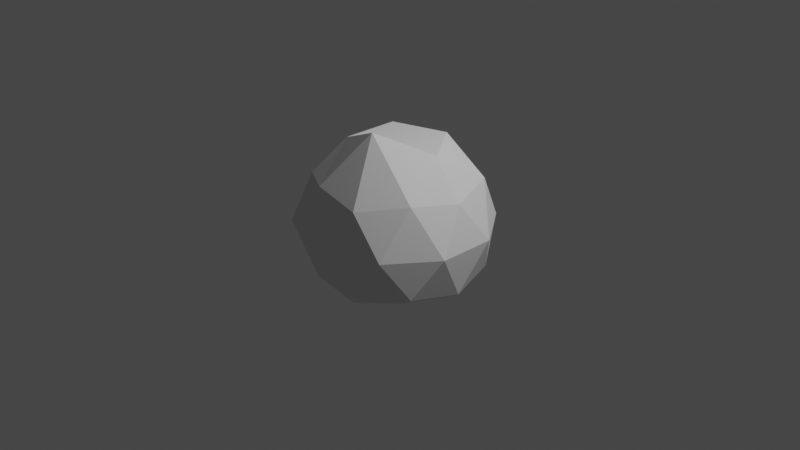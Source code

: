# Source: Portal.blend  (saved by Blender 2.90.8; exported with 4.5.12 LTS)
import bpy
from mathutils import Matrix  # noqa: F401  (used for matrix-valued properties, if any)

bpy.ops.wm.read_factory_settings(use_empty=True)
scene = bpy.context.scene
scene.name = 'Scene'

# ---- collections
col_collection = bpy.data.collections.new('Collection'); scene.collection.children.link(col_collection)

# ---- world
world_world = bpy.data.worlds.new('World'); scene.world = world_world
world_world.use_nodes = True; world_world.node_tree.nodes.clear()
_N = world_world.node_tree.nodes; _L = world_world.node_tree.links
n0 = _N.new('ShaderNodeOutputWorld'); n0.name = 'World Output'; n0.location = (300, 300)
n1 = _N.new('ShaderNodeBackground'); n1.name = 'Background'; n1.location = (10, 300)
n1.inputs[0].default_value = (0.05088, 0.05088, 0.05088, 1.0)
_L.new(n1.outputs[0], n0.inputs[0])
n0.is_active_output = True
world_world.color = (0.05088, 0.05088, 0.05088)
world_world.use_sun_shadow = False
world_world.sun_shadow_jitter_overblur = 0.0

# ---- cameras
cam_camera = bpy.data.cameras.new('Camera')
cam_camera.clip_end = 100.0
cam_camera.ortho_scale = 7.314

# ---- lights
light_light = bpy.data.lights.new('Light', 'POINT')
light_light.transmission_factor = 0.0
light_light.energy = 1000.0
light_light.shadow_soft_size = 0.1
light_light.shadow_maximum_resolution = 0.006
light_light.use_absolute_resolution = True

# ---- meshes
me_icosphere = bpy.data.meshes.new('Icosphere')
me_icosphere.from_pydata([(0.0, 0.0, -1.0), (0.7236, -0.5257, -0.4472), (-0.2764, -0.8506, -0.4472), (-0.8944, 0.0, -0.4472), (-0.2764, 0.8506, -0.4472), (0.7236, 0.5257, -0.4472), (0.2764, -0.8506, 0.4472), (-0.7236, -0.5257, 0.4472), (-0.7236, 0.5257, 0.5879), (0.2764, 0.6989, 0.4472), (0.8313, 0.0, 0.4472), (0.0, 0.0, 0.8528), (-0.1625, -0.5, -0.8507), (0.4253, -0.309, -0.6013), (0.2629, -0.809, -0.5257), (0.8506, 0.0, -0.5257), (0.4253, 0.309, -0.8507), (-0.5257, 0.0, -0.8507), (-0.6882, -0.5, -0.5257), (-0.1625, 0.5, -0.8507), (-0.6882, 0.5, -0.5257), (0.2629, 0.809, -0.5257), (0.9511, -0.309, 0.0), (0.9511, 0.309, 0.0), (0.0, -0.8675, 0.0), (0.5878, -0.809, 0.0), (-1.127, -0.309, 0.0), (-0.723, -0.809, 0.0), (-0.5878, 0.809, 0.0), (-0.9511, 0.309, 0.0), (0.5878, 0.809, 0.0), (0.0, 1.0, 0.0), (0.6882, -0.5, 0.5257), (-0.2629, -0.809, 0.5257), (-0.8506, 0.0, 0.5257), (-0.2629, 0.809, 0.5257), (0.6882, 0.5, 0.5257), (0.1625, -0.5, 1.118), (0.5257, 0.0, 0.8507), (-0.4253, -0.309, 0.8507), (-0.4253, 0.309, 0.8507), (0.1625, 0.5, 0.8507)], [], [(0, 13, 12), (1, 13, 15), (0, 12, 17), (0, 17, 19), (0, 19, 16), (1, 15, 22), (2, 14, 24), (3, 18, 26), (4, 20, 28), (5, 21, 30), (1, 22, 25), (2, 24, 27), (3, 26, 29), (4, 28, 31), (5, 30, 23), (6, 32, 37), (7, 33, 39), (8, 34, 40), (9, 35, 41), (10, 36, 38), (38, 41, 11), (38, 36, 41), (36, 9, 41), (41, 40, 11), (41, 35, 40), (35, 8, 40), (40, 39, 11), (40, 34, 39), (34, 7, 39), (39, 37, 11), (39, 33, 37), (33, 6, 37), (37, 38, 11), (37, 32, 38), (32, 10, 38), (23, 36, 10), (23, 30, 36), (30, 9, 36), (31, 35, 9), (31, 28, 35), (28, 8, 35), (29, 34, 8), (29, 26, 34), (26, 7, 34), (27, 33, 7), (27, 24, 33), (24, 6, 33), (25, 32, 6), (25, 22, 32), (22, 10, 32), (30, 31, 9), (30, 21, 31), (21, 4, 31), (28, 29, 8), (28, 20, 29), (20, 3, 29), (26, 27, 7), (26, 18, 27), (18, 2, 27), (24, 25, 6), (24, 14, 25), (14, 1, 25), (22, 23, 10), (22, 15, 23), (15, 5, 23), (16, 21, 5), (16, 19, 21), (19, 4, 21), (19, 20, 4), (19, 17, 20), (17, 3, 20), (17, 18, 3), (17, 12, 18), (12, 2, 18), (15, 16, 5), (15, 13, 16), (13, 0, 16), (12, 14, 2), (12, 13, 14), (13, 1, 14)])
_uv = me_icosphere.uv_layers.new(name='UVMap')
_uv.uv.foreach_set('vector', [0.8182, 0.0, 0.7727, 0.07873, 0.8636, 0.07873, 0.7273, 0.1575, 0.6818, 0.07873, 0.6364, 0.1575, 0.09091, 0.0, 0.04545, 0.07873, 0.1364, 0.07873, 0.2727, 0.0, 0.2273, 0.07873, 0.3182, 0.07873, 0.4545, 0.0, 0.4091, 0.07873, 0.5, 0.07873, 0.7273, 0.1575, 0.6364, 0.1575, 0.6818, 0.2362, 0.9091, 0.1575, 0.8182, 0.1575, 0.8636, 0.2362, 0.1818, 0.1575, 0.09091, 0.1575, 0.1364, 0.2362, 0.3636, 0.1575, 0.2727, 0.1575, 0.3182, 0.2362, 0.5455, 0.1575, 0.4545, 0.1575, 0.5, 0.2362, 0.7273, 0.1575, 0.6818, 0.2362, 0.7727, 0.2362, 0.9091, 0.1575, 0.8636, 0.2362, 0.9545, 0.2362, 0.1818, 0.1575, 0.1364, 0.2362, 0.2273, 0.2362, 0.3636, 0.1575, 0.3182, 0.2362, 0.4091, 0.2362, 0.5455, 0.1575, 0.5, 0.2362, 0.5909, 0.2362, 0.8182, 0.3149, 0.7273, 0.3149, 0.7727, 0.3937, 1.0, 0.3149, 0.9091, 0.3149, 0.9545, 0.3937, 0.2727, 0.3149, 0.1818, 0.3149, 0.2273, 0.3937, 0.4545, 0.3149, 0.3636, 0.3149, 0.4091, 0.3937, 0.6364, 0.3149, 0.5455, 0.3149, 0.5909, 0.3937, 0.5909, 0.3937, 0.5, 0.3937, 0.5455, 0.4724, 0.5909, 0.3937, 0.5455, 0.3149, 0.5, 0.3937, 0.5455, 0.3149, 0.4545, 0.3149, 0.5, 0.3937, 0.4091, 0.3937, 0.3182, 0.3937, 0.3636, 0.4724, 0.4091, 0.3937, 0.3636, 0.3149, 0.3182, 0.3937, 0.3636, 0.3149, 0.2727, 0.3149, 0.3182, 0.3937, 0.2273, 0.3937, 0.1364, 0.3937, 0.1818, 0.4724, 0.2273, 0.3937, 0.1818, 0.3149, 0.1364, 0.3937, 0.1818, 0.3149, 0.09091, 0.3149, 0.1364, 0.3937, 0.9545, 0.3937, 0.8636, 0.3937, 0.9091, 0.4724, 0.9545, 0.3937, 0.9091, 0.3149, 0.8636, 0.3937, 0.9091, 0.3149, 0.8182, 0.3149, 0.8636, 0.3937, 0.7727, 0.3937, 0.6818, 0.3937, 0.7273, 0.4724, 0.7727, 0.3937, 0.7273, 0.3149, 0.6818, 0.3937, 0.7273, 0.3149, 0.6364, 0.3149, 0.6818, 0.3937, 0.5909, 0.2362, 0.5455, 0.3149, 0.6364, 0.3149, 0.5909, 0.2362, 0.5, 0.2362, 0.5455, 0.3149, 0.5, 0.2362, 0.4545, 0.3149, 0.5455, 0.3149, 0.4091, 0.2362, 0.3636, 0.3149, 0.4545, 0.3149, 0.4091, 0.2362, 0.3182, 0.2362, 0.3636, 0.3149, 0.3182, 0.2362, 0.2727, 0.3149, 0.3636, 0.3149, 0.2273, 0.2362, 0.1818, 0.3149, 0.2727, 0.3149, 0.2273, 0.2362, 0.1364, 0.2362, 0.1818, 0.3149, 0.1364, 0.2362, 0.09091, 0.3149, 0.1818, 0.3149, 0.9545, 0.2362, 0.9091, 0.3149, 1.0, 0.3149, 0.9545, 0.2362, 0.8636, 0.2362, 0.9091, 0.3149, 0.8636, 0.2362, 0.8182, 0.3149, 0.9091, 0.3149, 0.7727, 0.2362, 0.7273, 0.3149, 0.8182, 0.3149, 0.7727, 0.2362, 0.6818, 0.2362, 0.7273, 0.3149, 0.6818, 0.2362, 0.6364, 0.3149, 0.7273, 0.3149, 0.5, 0.2362, 0.4091, 0.2362, 0.4545, 0.3149, 0.5, 0.2362, 0.4545, 0.1575, 0.4091, 0.2362, 0.4545, 0.1575, 0.3636, 0.1575, 0.4091, 0.2362, 0.3182, 0.2362, 0.2273, 0.2362, 0.2727, 0.3149, 0.3182, 0.2362, 0.2727, 0.1575, 0.2273, 0.2362, 0.2727, 0.1575, 0.1818, 0.1575, 0.2273, 0.2362, 0.1364, 0.2362, 0.04545, 0.2362, 0.09091, 0.3149, 0.1364, 0.2362, 0.09091, 0.1575, 0.04545, 0.2362, 0.09091, 0.1575, 0.0, 0.1575, 0.04545, 0.2362, 0.8636, 0.2362, 0.7727, 0.2362, 0.8182, 0.3149, 0.8636, 0.2362, 0.8182, 0.1575, 0.7727, 0.2362, 0.8182, 0.1575, 0.7273, 0.1575, 0.7727, 0.2362, 0.6818, 0.2362, 0.5909, 0.2362, 0.6364, 0.3149, 0.6818, 0.2362, 0.6364, 0.1575, 0.5909, 0.2362, 0.6364, 0.1575, 0.5455, 0.1575, 0.5909, 0.2362, 0.5, 0.07873, 0.4545, 0.1575, 0.5455, 0.1575, 0.5, 0.07873, 0.4091, 0.07873, 0.4545, 0.1575, 0.4091, 0.07873, 0.3636, 0.1575, 0.4545, 0.1575, 0.3182, 0.07873, 0.2727, 0.1575, 0.3636, 0.1575, 0.3182, 0.07873, 0.2273, 0.07873, 0.2727, 0.1575, 0.2273, 0.07873, 0.1818, 0.1575, 0.2727, 0.1575, 0.1364, 0.07873, 0.09091, 0.1575, 0.1818, 0.1575, 0.1364, 0.07873, 0.04545, 0.07873, 0.09091, 0.1575, 0.04545, 0.07873, 0.0, 0.1575, 0.09091, 0.1575, 0.6364, 0.1575, 0.5909, 0.07873, 0.5455, 0.1575, 0.6364, 0.1575, 0.6818, 0.07873, 0.5909, 0.07873, 0.6818, 0.07873, 0.6364, 0.0, 0.5909, 0.07873, 0.8636, 0.07873, 0.8182, 0.1575, 0.9091, 0.1575, 0.8636, 0.07873, 0.7727, 0.07873, 0.8182, 0.1575, 0.7727, 0.07873, 0.7273, 0.1575, 0.8182, 0.1575])
_ca = me_icosphere.color_attributes.new('Col', 'BYTE_COLOR', 'CORNER')
_ca.data.foreach_set('color', [0.1878, 0.02843, 0.5395, 1.0, 0.1878, 0.02843, 0.5395, 1.0, 0.1878, 0.02843, 0.5395, 1.0, 0.1878, 0.02843, 0.5395, 1.0, 0.1878, 0.02843, 0.5395, 1.0, 0.1981, 0.03071, 0.5395, 1.0, 0.1878, 0.02843, 0.5395, 1.0, 0.1878, 0.02843, 0.5395, 1.0, 0.1878, 0.02843, 0.5395, 1.0, 0.1878, 0.02843, 0.5395, 1.0, 0.1878, 0.02843, 0.5395, 1.0, 0.1878, 0.02843, 0.5395, 1.0, 0.1878, 0.02843, 0.5395, 1.0, 0.1878, 0.02843, 0.5395, 1.0, 0.1878, 0.02843, 0.5395, 1.0, 0.1878, 0.02843, 0.5395, 1.0, 0.1981, 0.03071, 0.5395, 1.0, 0.1878, 0.02843, 0.5395, 1.0, 0.1878, 0.02843, 0.5395, 1.0, 0.1878, 0.02843, 0.5395, 1.0, 0.1878, 0.02843, 0.5395, 1.0, 0.3325, 0.05613, 0.5395, 1.0, 0.2159, 0.03434, 0.5395, 1.0, 0.1878, 0.02843, 0.5395, 1.0, 0.1878, 0.02843, 0.5395, 1.0, 0.1878, 0.02843, 0.5395, 1.0, 0.2346, 0.0382, 0.5395, 1.0, 0.2874, 0.04817, 0.5395, 1.0, 0.3231, 0.05448, 0.5395, 1.0, 0.1878, 0.02843, 0.5395, 1.0, 0.1878, 0.02843, 0.5395, 1.0, 0.1878, 0.02843, 0.5395, 1.0, 0.1878, 0.02843, 0.5395, 1.0, 0.1878, 0.02843, 0.5395, 1.0, 0.1878, 0.02843, 0.5395, 1.0, 0.1912, 0.02843, 0.5395, 1.0, 0.3325, 0.05613, 0.5395, 1.0, 0.1878, 0.02843, 0.5395, 1.0, 0.1878, 0.02843, 0.5395, 1.0, 0.1878, 0.02843, 0.5395, 1.0, 0.2346, 0.0382, 0.5395, 1.0, 0.1878, 0.02843, 0.5395, 1.0, 0.2874, 0.04817, 0.5395, 1.0, 0.1878, 0.02843, 0.5395, 1.0, 0.1878, 0.02843, 0.5395, 1.0, 0.1878, 0.02843, 0.5395, 1.0, 0.1878, 0.02843, 0.5395, 1.0, 0.1878, 0.02843, 0.5395, 1.0, 0.2918, 0.04817, 0.5395, 1.0, 0.1878, 0.02843, 0.5395, 1.0, 0.2051, 0.0319, 0.5395, 1.0, 0.1878, 0.02843, 0.5395, 1.0, 0.1878, 0.02843, 0.5395, 1.0, 0.1946, 0.02956, 0.5395, 1.0, 0.3095, 0.05127, 0.5395, 1.0, 0.1878, 0.02843, 0.5395, 1.0, 0.1878, 0.02843, 0.5395, 1.0, 0.1878, 0.02843, 0.5395, 1.0, 0.2086, 0.0319, 0.5395, 1.0, 0.1878, 0.02843, 0.5395, 1.0, 0.1878, 0.02843, 0.5395, 1.0, 0.1878, 0.02843, 0.5395, 1.0, 0.1878, 0.02843, 0.5395, 1.0, 0.1878, 0.02843, 0.5395, 1.0, 0.2086, 0.0319, 0.5395, 1.0, 0.1878, 0.02843, 0.5395, 1.0, 0.2086, 0.0319, 0.5395, 1.0, 0.3095, 0.05127, 0.5395, 1.0, 0.1878, 0.02843, 0.5395, 1.0, 0.1878, 0.02843, 0.5395, 1.0, 0.1946, 0.02956, 0.5395, 1.0, 0.1878, 0.02843, 0.5395, 1.0, 0.1878, 0.02843, 0.5395, 1.0, 0.1878, 0.02843, 0.5395, 1.0, 0.1946, 0.02956, 0.5395, 1.0, 0.1878, 0.02843, 0.5395, 1.0, 0.1878, 0.02843, 0.5395, 1.0, 0.1946, 0.02956, 0.5395, 1.0, 0.1946, 0.02956, 0.5395, 1.0, 0.2051, 0.0319, 0.5395, 1.0, 0.1878, 0.02843, 0.5395, 1.0, 0.1946, 0.02956, 0.5395, 1.0, 0.1878, 0.02843, 0.5395, 1.0, 0.2051, 0.0319, 0.5395, 1.0, 0.1878, 0.02843, 0.5395, 1.0, 0.2918, 0.04817, 0.5395, 1.0, 0.2051, 0.0319, 0.5395, 1.0, 0.2051, 0.0319, 0.5395, 1.0, 0.1878, 0.02843, 0.5395, 1.0, 0.1878, 0.02843, 0.5395, 1.0, 0.2051, 0.0319, 0.5395, 1.0, 0.1878, 0.02843, 0.5395, 1.0, 0.1878, 0.02843, 0.5395, 1.0, 0.1878, 0.02843, 0.5395, 1.0, 0.1878, 0.02843, 0.5395, 1.0, 0.1878, 0.02843, 0.5395, 1.0, 0.1878, 0.02843, 0.5395, 1.0, 0.1878, 0.02843, 0.5395, 1.0, 0.1878, 0.02843, 0.5395, 1.0, 0.1878, 0.02843, 0.5395, 1.0, 0.1878, 0.02843, 0.5395, 1.0, 0.1878, 0.02843, 0.5395, 1.0, 0.1878, 0.02843, 0.5395, 1.0, 0.1878, 0.02843, 0.5395, 1.0, 0.1878, 0.02843, 0.5395, 1.0, 0.1878, 0.02843, 0.5395, 1.0, 0.2086, 0.0319, 0.5395, 1.0, 0.1878, 0.02843, 0.5395, 1.0, 0.1878, 0.02843, 0.5395, 1.0, 0.1878, 0.02843, 0.5395, 1.0, 0.2086, 0.0319, 0.5395, 1.0, 0.1878, 0.02843, 0.5395, 1.0, 0.3095, 0.05127, 0.5395, 1.0, 0.2086, 0.0319, 0.5395, 1.0, 0.1878, 0.02843, 0.5395, 1.0, 0.1878, 0.02843, 0.5395, 1.0, 0.3095, 0.05127, 0.5395, 1.0, 0.1878, 0.02843, 0.5395, 1.0, 0.2346, 0.0382, 0.5395, 1.0, 0.1878, 0.02843, 0.5395, 1.0, 0.2346, 0.0382, 0.5395, 1.0, 0.1878, 0.02843, 0.5395, 1.0, 0.1878, 0.02843, 0.5395, 1.0, 0.1878, 0.02843, 0.5395, 1.0, 0.1878, 0.02843, 0.5395, 1.0, 0.1878, 0.02843, 0.5395, 1.0, 0.1878, 0.02843, 0.5395, 1.0, 0.1878, 0.02843, 0.5395, 1.0, 0.1878, 0.02843, 0.5395, 1.0, 0.1878, 0.02843, 0.5395, 1.0, 0.2918, 0.04817, 0.5395, 1.0, 0.1878, 0.02843, 0.5395, 1.0, 0.1912, 0.02843, 0.5395, 1.0, 0.1878, 0.02843, 0.5395, 1.0, 0.2918, 0.04817, 0.5395, 1.0, 0.1912, 0.02843, 0.5395, 1.0, 0.1878, 0.02843, 0.5395, 1.0, 0.1878, 0.02843, 0.5395, 1.0, 0.1878, 0.02843, 0.5395, 1.0, 0.1878, 0.02843, 0.5395, 1.0, 0.1878, 0.02843, 0.5395, 1.0, 0.1878, 0.02843, 0.5395, 1.0, 0.1878, 0.02843, 0.5395, 1.0, 0.1878, 0.02843, 0.5395, 1.0, 0.1878, 0.02843, 0.5395, 1.0, 0.1878, 0.02843, 0.5395, 1.0, 0.1878, 0.02843, 0.5395, 1.0, 0.1878, 0.02843, 0.5395, 1.0, 0.1878, 0.02843, 0.5395, 1.0, 0.1878, 0.02843, 0.5395, 1.0, 0.1878, 0.02843, 0.5395, 1.0, 0.1878, 0.02843, 0.5395, 1.0, 0.3095, 0.05127, 0.5395, 1.0, 0.1878, 0.02843, 0.5395, 1.0, 0.3231, 0.05448, 0.5395, 1.0, 0.1878, 0.02843, 0.5395, 1.0, 0.3231, 0.05448, 0.5395, 1.0, 0.1878, 0.02843, 0.5395, 1.0, 0.1878, 0.02843, 0.5395, 1.0, 0.2346, 0.0382, 0.5395, 1.0, 0.1878, 0.02843, 0.5395, 1.0, 0.1878, 0.02843, 0.5395, 1.0, 0.2346, 0.0382, 0.5395, 1.0, 0.1878, 0.02843, 0.5395, 1.0, 0.1878, 0.02843, 0.5395, 1.0, 0.1878, 0.02843, 0.5395, 1.0, 0.3325, 0.05613, 0.5395, 1.0, 0.1878, 0.02843, 0.5395, 1.0, 0.1878, 0.02843, 0.5395, 1.0, 0.1912, 0.02843, 0.5395, 1.0, 0.2918, 0.04817, 0.5395, 1.0, 0.1878, 0.02843, 0.5395, 1.0, 0.2159, 0.03434, 0.5395, 1.0, 0.1912, 0.02843, 0.5395, 1.0, 0.2159, 0.03434, 0.5395, 1.0, 0.1878, 0.02843, 0.5395, 1.0, 0.1912, 0.02843, 0.5395, 1.0, 0.1878, 0.02843, 0.5395, 1.0, 0.1878, 0.02843, 0.5395, 1.0, 0.1878, 0.02843, 0.5395, 1.0, 0.1878, 0.02843, 0.5395, 1.0, 0.1878, 0.02843, 0.5395, 1.0, 0.1878, 0.02843, 0.5395, 1.0, 0.1878, 0.02843, 0.5395, 1.0, 0.1878, 0.02843, 0.5395, 1.0, 0.1878, 0.02843, 0.5395, 1.0, 0.1878, 0.02843, 0.5395, 1.0, 0.1878, 0.02843, 0.5395, 1.0, 0.1878, 0.02843, 0.5395, 1.0, 0.1878, 0.02843, 0.5395, 1.0, 0.1981, 0.03071, 0.5395, 1.0, 0.1878, 0.02843, 0.5395, 1.0, 0.1981, 0.03071, 0.5395, 1.0, 0.2874, 0.04817, 0.5395, 1.0, 0.1878, 0.02843, 0.5395, 1.0, 0.1878, 0.02843, 0.5395, 1.0, 0.3231, 0.05448, 0.5395, 1.0, 0.2874, 0.04817, 0.5395, 1.0, 0.1878, 0.02843, 0.5395, 1.0, 0.1878, 0.02843, 0.5395, 1.0, 0.3231, 0.05448, 0.5395, 1.0, 0.1878, 0.02843, 0.5395, 1.0, 0.1878, 0.02843, 0.5395, 1.0, 0.3231, 0.05448, 0.5395, 1.0, 0.1878, 0.02843, 0.5395, 1.0, 0.1878, 0.02843, 0.5395, 1.0, 0.1878, 0.02843, 0.5395, 1.0, 0.1878, 0.02843, 0.5395, 1.0, 0.1878, 0.02843, 0.5395, 1.0, 0.1878, 0.02843, 0.5395, 1.0, 0.1878, 0.02843, 0.5395, 1.0, 0.3325, 0.05613, 0.5395, 1.0, 0.1878, 0.02843, 0.5395, 1.0, 0.1878, 0.02843, 0.5395, 1.0, 0.2159, 0.03434, 0.5395, 1.0, 0.3325, 0.05613, 0.5395, 1.0, 0.1878, 0.02843, 0.5395, 1.0, 0.1878, 0.02843, 0.5395, 1.0, 0.2159, 0.03434, 0.5395, 1.0, 0.1878, 0.02843, 0.5395, 1.0, 0.1878, 0.02843, 0.5395, 1.0, 0.2159, 0.03434, 0.5395, 1.0, 0.1981, 0.03071, 0.5395, 1.0, 0.1878, 0.02843, 0.5395, 1.0, 0.2874, 0.04817, 0.5395, 1.0, 0.1981, 0.03071, 0.5395, 1.0, 0.1878, 0.02843, 0.5395, 1.0, 0.1878, 0.02843, 0.5395, 1.0, 0.1878, 0.02843, 0.5395, 1.0, 0.1878, 0.02843, 0.5395, 1.0, 0.1878, 0.02843, 0.5395, 1.0, 0.1878, 0.02843, 0.5395, 1.0, 0.1878, 0.02843, 0.5395, 1.0, 0.1878, 0.02843, 0.5395, 1.0, 0.1878, 0.02843, 0.5395, 1.0, 0.1878, 0.02843, 0.5395, 1.0, 0.1878, 0.02843, 0.5395, 1.0, 0.1878, 0.02843, 0.5395, 1.0, 0.1878, 0.02843, 0.5395, 1.0, 0.1878, 0.02843, 0.5395, 1.0])
me_icosphere.materials.append(None)
me_icosphere.use_remesh_fix_poles = True
me_icosphere.use_remesh_preserve_attributes = False
me_icosphere.use_mirror_vertex_groups = False
me_icosphere.update()

# ---- objects
ob_light = bpy.data.objects.new('Light', light_light)
ob_camera = bpy.data.objects.new('Camera', cam_camera)
ob_icosphere = bpy.data.objects.new('Icosphere', me_icosphere)

# ---- transforms, parenting, visibility, modifiers, constraints
ob_light.location = (4.076, 1.005, 5.904)
ob_light.rotation_euler = (0.6503, 0.05522, 1.866)
ob_light.lock_rotations_4d = False
ob_light.empty_display_type = 'ARROWS'
ob_light.color = (0.0, 0.0, 0.0, 0.0)
ob_light.lineart.crease_threshold = 0.0
ob_camera.location = (7.359, -6.926, 4.958)
ob_camera.rotation_euler = (1.109, 0.0, 0.8149)
ob_camera.lock_rotations_4d = False
ob_camera.empty_display_type = 'ARROWS'
ob_camera.color = (0.0, 0.0, 0.0, 0.0)
ob_camera.display_type = 'WIRE'
ob_camera.lineart.crease_threshold = 0.0
ob_icosphere.location = (0.0, 0.0, 0.0)
ob_icosphere.lineart.crease_threshold = 0.0

# ---- collection membership
col_collection.objects.link(ob_light)
col_collection.objects.link(ob_camera)
col_collection.objects.link(ob_icosphere)

# ---- scene / render settings (as saved in the file)
scene.camera = ob_camera
scene.frame_start = 1; scene.frame_end = 250; scene.frame_set(1)
scene.render.engine = 'BLENDER_EEVEE_NEXT'
scene.cycles.use_denoising = False
scene.cycles.samples = 128
scene.cycles.sampling_pattern = 'TABULATED_SOBOL'
scene.cycles.use_adaptive_sampling = False
scene.cycles.use_light_tree = False
scene.view_settings.view_transform = 'Filmic'
bpy.context.view_layer.update()
